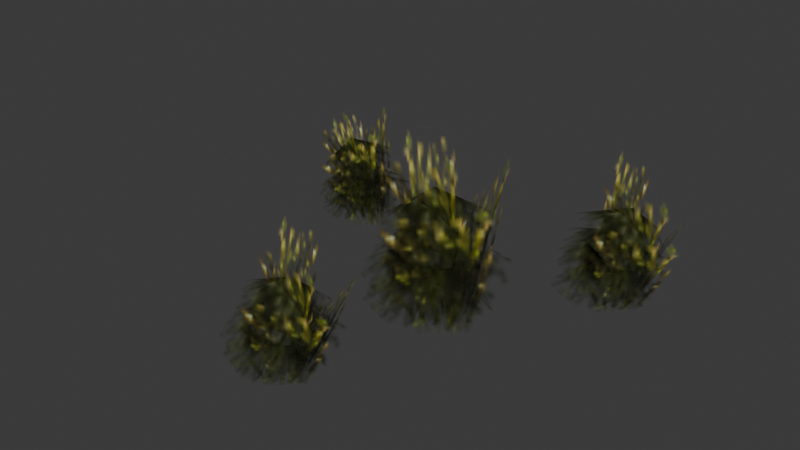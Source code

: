 # Source: source.blend  (saved by Blender 5.2.45; exported with 4.5.12 LTS)
import bpy
from mathutils import Matrix  # noqa: F401  (used for matrix-valued properties, if any)

bpy.ops.wm.read_factory_settings(use_empty=True)
scene = bpy.context.scene
scene.name = 'Tree09'

# ---- collections
col_collection = bpy.data.collections.new('Collection'); scene.collection.children.link(col_collection)

# ---- images (referenced by path relative to the original .blend; pixels are not part of the script)
import os
ASSET_DIR = os.environ.get("B2B_ASSET_DIR", "")  # directory of the original .blend (textures are referenced by path, not embedded)
HERE = os.path.dirname(os.path.abspath(__file__))  # packed textures are extracted next to this script under _unpacked/

def load_image(name, relpath, width, height, colorspace="sRGB"):
    """Load a texture the original file referenced (path relative to the .blend, or extracted next to this script)."""
    p = next((c for c in (os.path.join(HERE, relpath), os.path.join(ASSET_DIR, relpath)) if relpath and os.path.exists(c)), "")
    if p:
        img = bpy.data.images.load(p, check_existing=True)
        img.name = name
    else:  # same state as the original file: an image datablock whose file is absent (Cycles renders it pink)
        img = bpy.data.images.new(name, width, height)
        img.source = "FILE"
        img.filepath = "//" + (relpath or name)
    img.colorspace_settings.name = colorspace
    return img
img_tree_01_tga = load_image('tree_01.tga', '_unpacked/tree_01.2b136744.tga', 32, 32, 'sRGB')
img_tree_02_tga = load_image('tree_02.tga', '_unpacked/tree_02.d9c07dfe.tga', 32, 32, 'sRGB')

# ---- materials (node trees are filled in below, after node groups)
mat_tree_01_tga = bpy.data.materials.new('tree_01.tga')
mat_tree_01_tga.diffuse_color = (0.4986, 0.9583, 0.6847, 1.0)
mat_tree_02_tga = bpy.data.materials.new('tree_02.tga')
mat_tree_02_tga.diffuse_color = (0.8369, 0.7677, 0.8115, 1.0)

# ---- material node trees
mat_tree_01_tga.use_nodes = True; mat_tree_01_tga.node_tree.nodes.clear()
_N = mat_tree_01_tga.node_tree.nodes; _L = mat_tree_01_tga.node_tree.links
n0 = _N.new('ShaderNodeBsdfPrincipled'); n0.name = 'Principled BSDF'; n0.location = (-200, 100)
n0.inputs[10].default_value = 0.005
n1 = _N.new('ShaderNodeOutputMaterial'); n1.name = 'Material Output'; n1.location = (200, 100)
n2 = _N.new('ShaderNodeTexImage'); n2.name = 'Image Texture'; n2.location = (-600, 100)
n2.image = img_tree_01_tga
_L.new(n0.outputs[0], n1.inputs[0])
_L.new(n2.outputs[0], n0.inputs[0])
_L.new(n2.outputs[1], n0.inputs[4])
n1.is_active_output = True
mat_tree_02_tga.use_nodes = True; mat_tree_02_tga.node_tree.nodes.clear()
_N = mat_tree_02_tga.node_tree.nodes; _L = mat_tree_02_tga.node_tree.links
n0 = _N.new('ShaderNodeBsdfPrincipled'); n0.name = 'Principled BSDF'; n0.location = (-200, 100)
n0.inputs[10].default_value = 0.005
n1 = _N.new('ShaderNodeOutputMaterial'); n1.name = 'Material Output'; n1.location = (200, 100)
n2 = _N.new('ShaderNodeTexImage'); n2.name = 'Image Texture'; n2.location = (-600, 100)
n2.image = img_tree_02_tga
_L.new(n0.outputs[0], n1.inputs[0])
_L.new(n2.outputs[0], n0.inputs[0])
_L.new(n2.outputs[1], n0.inputs[4])
n1.is_active_output = True

# ---- world
world_world = bpy.data.worlds.new('World'); scene.world = world_world
world_world.use_nodes = True; world_world.node_tree.nodes.clear()
_N = world_world.node_tree.nodes; _L = world_world.node_tree.links
n0 = _N.new('ShaderNodeOutputWorld'); n0.name = 'World Output'; n0.location = (200, 100)
n1 = _N.new('ShaderNodeBackground'); n1.name = 'Background'; n1.location = (-200, 100)
n1.inputs[0].default_value = (0.05088, 0.05088, 0.05088, 1.0)
_L.new(n1.outputs[0], n0.inputs[0])
n0.is_active_output = True
world_world.color = (0.05088, 0.05088, 0.05088)
world_world.sun_shadow_jitter_overblur = 0.0

# ---- meshes
me_grass03 = bpy.data.meshes.new('Grass03')
me_grass03.from_pydata([(-1.363, -7.698, 93.67), (-16.56, 31.92, 58.39), (-52.99, -3.887, 54.97), (-26.44, -43.51, 68.43), (18.04, -47.32, 57.25), (48.77, -11.51, 56.11), (23.71, 28.11, 68.43), (-2.482, -7.698, 68.95), (-12.62, 47.97, 31.45), (-64.57, 16.09, 31.12), (-39.4, -44.61, 38.81), (9.692, -58.13, 25.42), (52.47, -36.77, 44.79), (34.43, 29.22, 38.81), (-2.483, -7.698, 56.55), (-24.19, 38.85, 26.9), (-65.07, -3.613, 19.24), (-31.94, -49.77, 26.9), (26.95, -61.49, 26.9), (51.83, -12.17, 16.96), (30.99, 48.68, 26.9), (-2.503, -7.698, 39.73), (-5.124, 32.73, 19.36), (-39.9, 12.51, 7.631), (-52.43, -27.91, 6.491), (-1.536, -48.12, 5.351), (32.51, -27.91, 16.39), (40.24, 12.51, 4.212), (-21.16, -117.9, 69.3), (-39.7, -89.76, 45.98), (-66.65, -116.5, 49.77), (-44.55, -145.6, 57.2), (-14.49, -148.8, 40.77), (7.563, -122.2, 34.47), (-8.909, -92.42, 45.57), (-27.44, -119.0, 51.98), (-40.31, -77.87, 26.29), (-78.75, -101.6, 30.78), (-59.31, -146.9, 34.15), (-24.65, -156.8, 17.98), (8.888, -141.0, 27.1), (-4.968, -91.9, 25.77), (-29.64, -119.3, 42.98), (-49.3, -84.59, 23.95), (-80.38, -116.0, 19.96), (-55.28, -150.6, 22.98), (-11.77, -159.3, 17.52), (6.131, -122.4, 10.13), (-8.475, -77.29, 19.22), (-32.04, -119.4, 30.64), (-35.79, -88.99, 16.84), (-62.36, -103.5, 9.185), (-71.93, -133.5, 7.021), (-34.22, -148.6, 3.313), (-8.302, -134.1, 10.51), (-2.877, -103.6, 3.784), (92.6, 80.85, 74.82), (72.63, 109.8, 50.8), (44.67, 82.01, 55.15), (67.89, 51.78, 63.11), (98.82, 48.42, 45.41), (121.6, 76.09, 38.49), (104.6, 107.1, 49.73), (85.52, 79.44, 57.05), (71.98, 122.1, 30.49), (31.97, 97.48, 34.65), (52.16, 50.38, 38.41), (88.28, 40.16, 21.6), (123.1, 56.44, 31.19), (108.7, 107.5, 29.99), (83.07, 79.07, 47.73), (62.67, 115.2, 27.94), (30.38, 82.64, 22.85), (56.39, 46.62, 26.42), (101.7, 37.5, 21.29), (120.5, 75.88, 14.42), (105.2, 122.7, 23.64), (80.52, 78.95, 34.91), (76.82, 110.6, 20.78), (49.38, 95.65, 11.92), (39.44, 64.56, 8.921), (78.7, 48.81, 6.022), (105.5, 63.78, 14.38), (111.4, 95.48, 8.233), (-142.4, 68.67, 65.17), (-146.1, 97.1, 40.14), (-170.0, 72.51, 32.14), (-153.9, 45.02, 43.35), (-122.4, 42.57, 43.43), (-101.7, 67.22, 47.63), (-120.9, 94.23, 53.77), (-138.2, 69.61, 48.72), (-140.0, 108.2, 21.9), (-175.5, 86.26, 17.17), (-159.1, 44.53, 24.59), (-124.5, 35.08, 21.29), (-97.43, 49.93, 39.25), (-108.9, 95.34, 32.41), (-136.2, 69.85, 40.45), (-147.5, 101.9, 17.82), (-175.1, 72.52, 10.8), (-153.0, 40.87, 18.59), (-112.8, 32.78, 23.78), (-94.86, 66.46, 17.22), (-109.8, 108.6, 22.35), (-134.1, 69.94, 29.12), (-133.9, 97.47, 14.14), (-157.2, 83.28, 4.913), (-165.9, 55.48, 5.158), (-131.0, 41.45, 7.264), (-108.1, 55.64, 15.97), (-102.0, 82.98, 5.703), (18.81, -32.77, -3.079), (13.08, 32.7, -3.079), (32.72, 33.95, 117.6), (39.34, -31.53, 105.2), (-9.915, -42.1, -3.079), (40.43, 0.151, -3.079), (56.5, -14.59, 102.8), (-13.35, -56.83, 89.29), (10.65, 15.93, -3.079), (-26.2, -8.896, -3.079), (-48.75, 12.86, 116.5), (-18.81, 37.69, 115.4), (-11.9, -7.873, -2.822), (29.98, -7.873, -3.079), (29.94, -23.05, 131.3), (-39.34, -23.05, 112.2), (-19.21, -136.9, -2.819), (-23.14, -88.21, 0.7703), (7.585, -85.76, 71.89), (10.48, -135.1, 67.63), (-40.65, -143.7, -2.903), (-2.94, -112.5, -1.369), (21.47, -122.8, 60.36), (-30.02, -154.6, 71.66), (-25.04, -100.7, -0.0928), (-52.6, -118.9, -0.8897), (-47.56, -100.6, 97.71), (-28.17, -82.63, 85.84), (-41.94, -118.3, -0.8442), (-10.76, -118.4, -1.647), (11.16, -126.7, 85.77), (-41.75, -127.7, 94.42), (94.53, 61.08, 0.359), (90.46, 111.6, 4.819), (122.2, 114.4, 74.83), (125.4, 63.02, 71.85), (72.26, 54.09, -0.7011), (111.4, 86.31, 2.954), (136.4, 75.66, 63.5), (83.61, 42.74, 78.3), (88.48, 98.68, 3.621), (59.84, 79.79, 1.368), (66.74, 99.5, 105.5), (86.01, 117.9, 91.49), (70.9, 80.46, 1.852), (103.3, 80.2, 2.247), (127.0, 72.24, 89.98), (72.68, 71.29, 102.4), (-116.7, 51.59, 1.538), (-120.3, 96.57, -1.594), (-127.7, 95.39, 92.73), (-118.6, 51.44, 81.25), (-136.5, 45.28, 1.369), (-101.7, 74.13, 0.474), (-107.2, 63.12, 84.73), (-148.7, 35.17, 57.54), (-122.1, 85.06, -0.873), (-147.5, 68.13, -0.4986), (-178.5, 81.73, 68.43), (-159.7, 98.56, 77.52), (-137.7, 68.8, -0.0771), (-108.9, 68.65, 0.6254), (-132.4, 55.23, 97.02), (-170.8, 57.33, 66.11)], [], [(0, 1, 2), (0, 2, 3), (0, 3, 4), (0, 4, 5), (0, 5, 6), (0, 6, 1), (7, 8, 9), (7, 9, 10), (7, 10, 11), (7, 11, 12), (7, 12, 13), (7, 13, 8), (14, 15, 16), (14, 16, 17), (14, 17, 18), (14, 18, 19), (14, 19, 20), (14, 20, 15), (21, 22, 23), (21, 23, 24), (21, 24, 25), (21, 25, 26), (21, 26, 27), (21, 27, 22), (28, 29, 30), (28, 30, 31), (28, 31, 32), (28, 32, 33), (28, 33, 34), (28, 34, 29), (35, 36, 37), (35, 37, 38), (35, 38, 39), (35, 39, 40), (35, 40, 41), (35, 41, 36), (42, 43, 44), (42, 44, 45), (42, 45, 46), (42, 46, 47), (42, 47, 48), (42, 48, 43), (49, 50, 51), (49, 51, 52), (49, 52, 53), (49, 53, 54), (49, 54, 55), (49, 55, 50), (56, 57, 58), (56, 58, 59), (56, 59, 60), (56, 60, 61), (56, 61, 62), (56, 62, 57), (63, 64, 65), (63, 65, 66), (63, 66, 67), (63, 67, 68), (63, 68, 69), (63, 69, 64), (70, 71, 72), (70, 72, 73), (70, 73, 74), (70, 74, 75), (70, 75, 76), (70, 76, 71), (77, 78, 79), (77, 79, 80), (77, 80, 81), (77, 81, 82), (77, 82, 83), (77, 83, 78), (84, 85, 86), (84, 86, 87), (84, 87, 88), (84, 88, 89), (84, 89, 90), (84, 90, 85), (91, 92, 93), (91, 93, 94), (91, 94, 95), (91, 95, 96), (91, 96, 97), (91, 97, 92), (98, 99, 100), (98, 100, 101), (98, 101, 102), (98, 102, 103), (98, 103, 104), (98, 104, 99), (105, 106, 107), (105, 107, 108), (105, 108, 109), (105, 109, 110), (105, 110, 111), (105, 111, 106), (112, 113, 114), (114, 115, 112), (116, 117, 118), (118, 119, 116), (120, 121, 122), (122, 123, 120), (124, 125, 126), (126, 127, 124), (128, 129, 130), (130, 131, 128), (132, 133, 134), (134, 135, 132), (136, 137, 138), (138, 139, 136), (140, 141, 142), (142, 143, 140), (144, 145, 146), (146, 147, 144), (148, 149, 150), (150, 151, 148), (152, 153, 154), (154, 155, 152), (156, 157, 158), (158, 159, 156), (160, 161, 162), (162, 163, 160), (164, 165, 166), (166, 167, 164), (168, 169, 170), (170, 171, 168), (172, 173, 174), (174, 175, 172)])
me_grass03.polygons.foreach_set('use_smooth', [True] * 128)
me_grass03.polygons.foreach_set('material_index', [0, 0, 0, 0, 0, 0, 0, 0, 0, 0, 0, 0, 0, 0, 0, 0, 0, 0, 0, 0, 0, 0, 0, 0, 0, 0, 0, 0, 0, 0, 0, 0, 0, 0, 0, 0, 0, 0, 0, 0, 0, 0, 0, 0, 0, 0, 0, 0, 0, 0, 0, 0, 0, 0, 0, 0, 0, 0, 0, 0, 0, 0, 0, 0, 0, 0, 0, 0, 0, 0, 0, 0, 0, 0, 0, 0, 0, 0, 0, 0, 0, 0, 0, 0, 0, 0, 0, 0, 0, 0, 0, 0, 0, 0, 0, 0, 1, 1, 1, 1, 1, 1, 1, 1, 1, 1, 1, 1, 1, 1, 1, 1, 1, 1, 1, 1, 1, 1, 1, 1, 1, 1, 1, 1, 1, 1, 1, 1])
_uv = me_grass03.uv_layers.new(name='Float2')
_uv.uv.foreach_set('vector', [0.5, 0.5, 0.5, 0.9995, 0.0005, 0.7498, 0.5, 0.5, 0.0005, 0.7498, 0.0005, 0.2502, 0.5, 0.5, 0.0005, 0.2502, 0.5, 0.0005, 0.5, 0.5, 0.5, 0.0005, 0.9995, 0.2502, 0.5, 0.5, 0.9995, 0.2502, 0.9995, 0.7498, 0.5, 0.5, 0.9995, 0.7498, 0.5, 0.9995, 0.5, 0.5, 0.5, 0.9995, 0.0005, 0.7498, 0.5, 0.5, 0.0005, 0.7498, 0.0005, 0.2502, 0.5, 0.5, 0.0005, 0.2502, 0.5, 0.0005, 0.5, 0.5, 0.5, 0.0005, 0.9995, 0.2502, 0.5, 0.5, 0.9995, 0.2502, 0.9995, 0.7498, 0.5, 0.5, 0.9995, 0.7498, 0.5, 0.9995, 0.5, 0.5, 0.5, 0.9995, 0.0005, 0.7498, 0.5, 0.5, 0.0005, 0.7498, 0.0005, 0.2502, 0.5, 0.5, 0.0005, 0.2502, 0.5, 0.0005, 0.5, 0.5, 0.5, 0.0005, 0.9995, 0.2502, 0.5, 0.5, 0.9995, 0.2502, 0.9995, 0.7498, 0.5, 0.5, 0.9995, 0.7498, 0.5, 0.9995, 0.5, 0.5, 0.5, 0.9995, 0.0005, 0.7498, 0.5, 0.5, 0.0005, 0.7498, 0.0005, 0.2502, 0.5, 0.5, 0.0005, 0.2502, 0.5, 0.0005, 0.5, 0.5, 0.5, 0.0005, 0.9995, 0.2502, 0.5, 0.5, 0.9995, 0.2502, 0.9995, 0.7498, 0.5, 0.5, 0.9995, 0.7498, 0.5, 0.9995, 0.5, 0.5, 0.5, 0.9995, 0.0005, 0.7498, 0.5, 0.5, 0.0005, 0.7498, 0.0005, 0.2502, 0.5, 0.5, 0.0005, 0.2502, 0.5, 0.0005, 0.5, 0.5, 0.5, 0.0005, 0.9995, 0.2502, 0.5, 0.5, 0.9995, 0.2502, 0.9995, 0.7498, 0.5, 0.5, 0.9995, 0.7498, 0.5, 0.9995, 0.5, 0.5, 0.5, 0.9995, 0.0005, 0.7498, 0.5, 0.5, 0.0005, 0.7498, 0.0005, 0.2502, 0.5, 0.5, 0.0005, 0.2502, 0.5, 0.0005, 0.5, 0.5, 0.5, 0.0005, 0.9995, 0.2502, 0.5, 0.5, 0.9995, 0.2502, 0.9995, 0.7498, 0.5, 0.5, 0.9995, 0.7498, 0.5, 0.9995, 0.5, 0.5, 0.5, 0.9995, 0.0005, 0.7498, 0.5, 0.5, 0.0005, 0.7498, 0.0005, 0.2502, 0.5, 0.5, 0.0005, 0.2502, 0.5, 0.0005, 0.5, 0.5, 0.5, 0.0005, 0.9995, 0.2502, 0.5, 0.5, 0.9995, 0.2502, 0.9995, 0.7498, 0.5, 0.5, 0.9995, 0.7498, 0.5, 0.9995, 0.5, 0.5, 0.5, 0.9995, 0.0005, 0.7498, 0.5, 0.5, 0.0005, 0.7498, 0.0005, 0.2502, 0.5, 0.5, 0.0005, 0.2502, 0.5, 0.0005, 0.5, 0.5, 0.5, 0.0005, 0.9995, 0.2502, 0.5, 0.5, 0.9995, 0.2502, 0.9995, 0.7498, 0.5, 0.5, 0.9995, 0.7498, 0.5, 0.9995, 0.5, 0.5, 0.5, 0.9995, 0.0005, 0.7498, 0.5, 0.5, 0.0005, 0.7498, 0.0005, 0.2502, 0.5, 0.5, 0.0005, 0.2502, 0.5, 0.0005, 0.5, 0.5, 0.5, 0.0005, 0.9995, 0.2502, 0.5, 0.5, 0.9995, 0.2502, 0.9995, 0.7498, 0.5, 0.5, 0.9995, 0.7498, 0.5, 0.9995, 0.5, 0.5, 0.5, 0.9995, 0.0005, 0.7498, 0.5, 0.5, 0.0005, 0.7498, 0.0005, 0.2502, 0.5, 0.5, 0.0005, 0.2502, 0.5, 0.0005, 0.5, 0.5, 0.5, 0.0005, 0.9995, 0.2502, 0.5, 0.5, 0.9995, 0.2502, 0.9995, 0.7498, 0.5, 0.5, 0.9995, 0.7498, 0.5, 0.9995, 0.5, 0.5, 0.5, 0.9995, 0.0005, 0.7498, 0.5, 0.5, 0.0005, 0.7498, 0.0005, 0.2502, 0.5, 0.5, 0.0005, 0.2502, 0.5, 0.0005, 0.5, 0.5, 0.5, 0.0005, 0.9995, 0.2502, 0.5, 0.5, 0.9995, 0.2502, 0.9995, 0.7498, 0.5, 0.5, 0.9995, 0.7498, 0.5, 0.9995, 0.5, 0.5, 0.5, 0.9995, 0.0005, 0.7498, 0.5, 0.5, 0.0005, 0.7498, 0.0005, 0.2502, 0.5, 0.5, 0.0005, 0.2502, 0.5, 0.0005, 0.5, 0.5, 0.5, 0.0005, 0.9995, 0.2502, 0.5, 0.5, 0.9995, 0.2502, 0.9995, 0.7498, 0.5, 0.5, 0.9995, 0.7498, 0.5, 0.9995, 0.5, 0.5, 0.5, 0.9995, 0.0005, 0.7498, 0.5, 0.5, 0.0005, 0.7498, 0.0005, 0.2502, 0.5, 0.5, 0.0005, 0.2502, 0.5, 0.0005, 0.5, 0.5, 0.5, 0.0005, 0.9995, 0.2502, 0.5, 0.5, 0.9995, 0.2502, 0.9995, 0.7498, 0.5, 0.5, 0.9995, 0.7498, 0.5, 0.9995, 0.5, 0.5, 0.5, 0.9995, 0.0005, 0.7498, 0.5, 0.5, 0.0005, 0.7498, 0.0005, 0.2502, 0.5, 0.5, 0.0005, 0.2502, 0.5, 0.0005, 0.5, 0.5, 0.5, 0.0005, 0.9995, 0.2502, 0.5, 0.5, 0.9995, 0.2502, 0.9995, 0.7498, 0.5, 0.5, 0.9995, 0.7498, 0.5, 0.9995, 0.5, 0.5, 0.5, 0.9995, 0.0005, 0.7498, 0.5, 0.5, 0.0005, 0.7498, 0.0005, 0.2502, 0.5, 0.5, 0.0005, 0.2502, 0.5, 0.0005, 0.5, 0.5, 0.5, 0.0005, 0.9995, 0.2502, 0.5, 0.5, 0.9995, 0.2502, 0.9995, 0.7498, 0.5, 0.5, 0.9995, 0.7498, 0.5, 0.9995, 0.5, 0.5, 0.5, 0.9995, 0.0005, 0.7498, 0.5, 0.5, 0.0005, 0.7498, 0.0005, 0.2502, 0.5, 0.5, 0.0005, 0.2502, 0.5, 0.0005, 0.5, 0.5, 0.5, 0.0005, 0.9995, 0.2502, 0.5, 0.5, 0.9995, 0.2502, 0.9995, 0.7498, 0.5, 0.5, 0.9995, 0.7498, 0.5, 0.9995, 0.0005, 0.0005, 0.9995, 0.0005, 0.9995, 0.9995, 0.9995, 0.9995, 0.0005, 0.9995, 0.0005, 0.0005, 0.0005, 0.0005, 0.9995, 0.0005, 0.9995, 0.9995, 0.9995, 0.9995, 0.0005, 0.9995, 0.0005, 0.0005, 0.0005, 0.0005, 0.9995, 0.0005, 0.9995, 0.9995, 0.9995, 0.9995, 0.0005, 0.9995, 0.0005, 0.0005, 0.0005, 0.0005, 0.9995, 0.0005, 0.9995, 0.9995, 0.9995, 0.9995, 0.0005, 0.9995, 0.0005, 0.0005, 0.0005, 0.0005, 0.9995, 0.0005, 0.9995, 0.9995, 0.9995, 0.9995, 0.0005, 0.9995, 0.0005, 0.0005, 0.0005, 0.0005, 0.9995, 0.0005, 0.9995, 0.9995, 0.9995, 0.9995, 0.0005, 0.9995, 0.0005, 0.0005, 0.0005, 0.0005, 0.9995, 0.0005, 0.9995, 0.9995, 0.9995, 0.9995, 0.0005, 0.9995, 0.0005, 0.0005, 0.0005, 0.0005, 0.9995, 0.0005, 0.9995, 0.9995, 0.9995, 0.9995, 0.0005, 0.9995, 0.0005, 0.0005, 0.0005, 0.0005, 0.9995, 0.0005, 0.9995, 0.9995, 0.9995, 0.9995, 0.0005, 0.9995, 0.0005, 0.0005, 0.0005, 0.0005, 0.9995, 0.0005, 0.9995, 0.9995, 0.9995, 0.9995, 0.0005, 0.9995, 0.0005, 0.0005, 0.0005, 0.0005, 0.9995, 0.0005, 0.9995, 0.9995, 0.9995, 0.9995, 0.0005, 0.9995, 0.0005, 0.0005, 0.0005, 0.0005, 0.9995, 0.0005, 0.9995, 0.9995, 0.9995, 0.9995, 0.0005, 0.9995, 0.0005, 0.0005, 0.0005, 0.0005, 0.9995, 0.0005, 0.9995, 0.9995, 0.9995, 0.9995, 0.0005, 0.9995, 0.0005, 0.0005, 0.0005, 0.0005, 0.9995, 0.0005, 0.9995, 0.9995, 0.9995, 0.9995, 0.0005, 0.9995, 0.0005, 0.0005, 0.0005, 0.0005, 0.9995, 0.0005, 0.9995, 0.9995, 0.9995, 0.9995, 0.0005, 0.9995, 0.0005, 0.0005, 0.0005, 0.0005, 0.9995, 0.0005, 0.9995, 0.9995, 0.9995, 0.9995, 0.0005, 0.9995, 0.0005, 0.0005])
me_grass03.materials.append(mat_tree_01_tga)
me_grass03.materials.append(mat_tree_02_tga)
me_grass03.update()
me_grass03.normals_split_custom_set([tuple(v) for v in zip(*[iter([0.003305, 0.005703, 1.0, -0.3296, 0.5542, 0.7644, -0.5835, 0.1664, 0.7949, 0.003305, 0.005703, 1.0, -0.5835, 0.1664, 0.7949, -0.2588, -0.4288, 0.8655, 0.003305, 0.005703, 1.0, -0.2588, -0.4288, 0.8655, 0.3378, -0.5419, 0.7696, 0.003305, 0.005703, 1.0, 0.3378, -0.5419, 0.7696, 0.5853, -0.1509, 0.7966, 0.003305, 0.005703, 1.0, 0.5853, -0.1509, 0.7966, 0.2618, 0.4268, 0.8656, 0.003305, 0.005703, 1.0, 0.2618, 0.4268, 0.8656, -0.3296, 0.5542, 0.7644, -0.05411, -0.03271, 0.998, -0.1067, 0.5421, 0.8335, -0.4547, 0.1955, 0.8689, -0.05411, -0.03271, 0.998, -0.4547, 0.1955, 0.8689, -0.2837, -0.4201, 0.862, -0.05411, -0.03271, 0.998, -0.2837, -0.4201, 0.862, 0.007038, -0.6525, 0.7578, -0.05411, -0.03271, 0.998, 0.007038, -0.6525, 0.7578, 0.2713, -0.2578, 0.9273, -0.05411, -0.03271, 0.998, 0.2713, -0.2578, 0.9273, 0.3022, 0.4031, 0.8638, -0.05411, -0.03271, 0.998, 0.3022, 0.4031, 0.8638, -0.1067, 0.5421, 0.8335, -0.001599, 0.0004977, 1.0, -0.2881, 0.4153, 0.8628, -0.5097, 0.04048, 0.8594, -0.001599, 0.0004977, 1.0, -0.5097, 0.04048, 0.8594, -0.317, -0.388, 0.8654, -0.001599, 0.0004977, 1.0, -0.317, -0.388, 0.8654, 0.2574, -0.3546, 0.8989, -0.001599, 0.0004977, 1.0, 0.2574, -0.3546, 0.8989, 0.5872, -0.02864, 0.8089, -0.001599, 0.0004977, 1.0, 0.5872, -0.02864, 0.8089, 0.2741, 0.3151, 0.9086, -0.001599, 0.0004977, 1.0, 0.2741, 0.3151, 0.9086, -0.2881, 0.4153, 0.8628, -0.02652, -0.04169, 0.9988, -0.01763, 0.449, 0.8933, -0.5406, 0.2669, 0.7978, -0.02652, -0.04169, 0.9988, -0.5406, 0.2669, 0.7978, -0.459, -0.2622, 0.8489, -0.02652, -0.04169, 0.9988, -0.459, -0.2622, 0.8489, -0.05093, -0.6477, 0.7602, -0.02652, -0.04169, 0.9988, -0.05093, -0.6477, 0.7602, 0.4101, -0.2886, 0.8652, -0.02652, -0.04169, 0.9988, 0.4101, -0.2886, 0.8652, 0.5326, 0.2782, 0.7993, -0.02652, -0.04169, 0.9988, 0.5326, 0.2782, 0.7993, -0.01763, 0.449, 0.8933, 0.2432, 0.05171, 0.9686, -0.1394, 0.5755, 0.8058, -0.3807, 0.2034, 0.902, 0.2432, 0.05171, 0.9686, -0.3807, 0.2034, 0.902, -0.03419, -0.3752, 0.9263, 0.2432, 0.05171, 0.9686, -0.03419, -0.3752, 0.9263, 0.5161, -0.5185, 0.6817, 0.2432, 0.05171, 0.9686, 0.5161, -0.5185, 0.6817, 0.7595, -0.1147, 0.6403, 0.2432, 0.05171, 0.9686, 0.7595, -0.1147, 0.6403, 0.4614, 0.4752, 0.7492, 0.2432, 0.05171, 0.9686, 0.4614, 0.4752, 0.7492, -0.1394, 0.5755, 0.8058, 0.1104, -0.0381, 0.9932, 0.02228, 0.5345, 0.8449, -0.318, 0.1929, 0.9283, 0.1104, -0.0381, 0.9932, -0.318, 0.1929, 0.9283, -0.1379, -0.417, 0.8984, 0.1104, -0.0381, 0.9932, -0.1379, -0.417, 0.8984, 0.133, -0.6579, 0.7413, 0.1104, -0.0381, 0.9932, 0.133, -0.6579, 0.7413, 0.4288, -0.2676, 0.8629, 0.1104, -0.0381, 0.9932, 0.4288, -0.2676, 0.8629, 0.4518, 0.3976, 0.7986, 0.1104, -0.0381, 0.9932, 0.4518, 0.3976, 0.7986, 0.02228, 0.5345, 0.8449, 0.1104, -0.02172, 0.9936, -0.1896, 0.3872, 0.9023, -0.4119, 0.02241, 0.9109, 0.1104, -0.02172, 0.9936, -0.4119, 0.02241, 0.9109, -0.2161, -0.3944, 0.8932, 0.1104, -0.02172, 0.9936, -0.2161, -0.3944, 0.8932, 0.3547, -0.3841, 0.8524, 0.1104, -0.02172, 0.9936, 0.3547, -0.3841, 0.8524, 0.6731, -0.05063, 0.7378, 0.1104, -0.02172, 0.9936, 0.6731, -0.05063, 0.7378, 0.3772, 0.3046, 0.8746, 0.1104, -0.02172, 0.9936, 0.3772, 0.3046, 0.8746, -0.1896, 0.3872, 0.9023, 0.03882, -0.0952, 0.9947, 0.03602, 0.4166, 0.9084, -0.4833, 0.222, 0.8469, 0.03882, -0.0952, 0.9947, -0.4833, 0.222, 0.8469, -0.403, -0.305, 0.8629, 0.03882, -0.0952, 0.9947, -0.403, -0.305, 0.8629, -0.005414, -0.6828, 0.7306, 0.03882, -0.0952, 0.9947, -0.005414, -0.6828, 0.7306, 0.47, -0.3508, 0.81, 0.03882, -0.0952, 0.9947, 0.47, -0.3508, 0.81, 0.5874, 0.2332, 0.7749, 0.03882, -0.0952, 0.9947, 0.5874, 0.2332, 0.7749, 0.03602, 0.4166, 0.9084, 0.2592, 0.06297, 0.9638, -0.1265, 0.5806, 0.8043, -0.3667, 0.2125, 0.9057, 0.2592, 0.06297, 0.9638, -0.3667, 0.2125, 0.9057, -0.01649, -0.3616, 0.9322, 0.2592, 0.06297, 0.9638, -0.01649, -0.3616, 0.9322, 0.5281, -0.5126, 0.677, 0.2592, 0.06297, 0.9638, 0.5281, -0.5126, 0.677, 0.7699, -0.1059, 0.6293, 0.2592, 0.06297, 0.9638, 0.7699, -0.1059, 0.6293, 0.4735, 0.4866, 0.7342, 0.2592, 0.06297, 0.9638, 0.4735, 0.4866, 0.7342, -0.1265, 0.5806, 0.8043, 0.1081, -0.03938, 0.9934, 0.01808, 0.5324, 0.8463, -0.3229, 0.1922, 0.9267, 0.1081, -0.03938, 0.9934, -0.3229, 0.1922, 0.9267, -0.1398, -0.4161, 0.8985, 0.1081, -0.03938, 0.9934, -0.1398, -0.4161, 0.8985, 0.1318, -0.6591, 0.7404, 0.1081, -0.03938, 0.9934, 0.1318, -0.6591, 0.7404, 0.4287, -0.2699, 0.8622, 0.1081, -0.03938, 0.9934, 0.4287, -0.2699, 0.8622, 0.4527, 0.3962, 0.7988, 0.1081, -0.03938, 0.9934, 0.4527, 0.3962, 0.7988, 0.01808, 0.5324, 0.8463, 0.0951, -0.0271, 0.9951, -0.2032, 0.38, 0.9024, -0.426, 0.01799, 0.9045, 0.0951, -0.0271, 0.9951, -0.426, 0.01799, 0.9045, -0.2292, -0.3956, 0.8893, 0.0951, -0.0271, 0.9951, -0.2292, -0.3956, 0.8893, 0.341, -0.3911, 0.8548, 0.0951, -0.0271, 0.9951, 0.341, -0.3911, 0.8548, 0.6613, -0.05606, 0.748, 0.0951, -0.0271, 0.9951, 0.6613, -0.05606, 0.748, 0.3646, 0.3017, 0.8809, 0.0951, -0.0271, 0.9951, 0.3646, 0.3017, 0.8809, -0.2032, 0.38, 0.9024, 0.01201, -0.1082, 0.9941, 0.01071, 0.4083, 0.9128, -0.5046, 0.2112, 0.8371, 0.01201, -0.1082, 0.9941, -0.5046, 0.2112, 0.8371, -0.4262, -0.315, 0.848, 0.01201, -0.1082, 0.9941, -0.4262, -0.315, 0.848, -0.02653, -0.6909, 0.7224, 0.01201, -0.1082, 0.9941, -0.02653, -0.6909, 0.7224, 0.4487, -0.3659, 0.8154, 0.01201, -0.1082, 0.9941, 0.4487, -0.3659, 0.8154, 0.5673, 0.2216, 0.7931, 0.01201, -0.1082, 0.9941, 0.5673, 0.2216, 0.7931, 0.01071, 0.4083, 0.9128, -0.2323, -0.0372, 0.9719, -0.503, 0.5333, 0.6801, -0.7528, 0.1321, 0.6449, -0.2323, -0.0372, 0.9719, -0.7528, 0.1321, 0.6449, -0.4523, -0.4756, 0.7545, -0.2323, -0.0372, 0.9719, -0.4523, -0.4756, 0.7545, 0.1495, -0.5627, 0.813, -0.2323, -0.0372, 0.9719, 0.1495, -0.5627, 0.813, 0.3834, -0.1851, 0.9049, -0.2323, -0.0372, 0.9719, 0.3834, -0.1851, 0.9049, 0.03963, 0.3788, 0.9246, -0.2323, -0.0372, 0.9719, 0.03963, 0.3788, 0.9246, -0.503, 0.5333, 0.6801, -0.2177, -0.02777, 0.9756, -0.2327, 0.5478, 0.8036, -0.5809, 0.1973, 0.7897, -0.2177, -0.02777, 0.9756, -0.5809, 0.1973, 0.7897, -0.4213, -0.422, 0.8027, -0.2177, -0.02777, 0.9756, -0.4213, -0.422, 0.8027, -0.1217, -0.6466, 0.7531, -0.2177, -0.02777, 0.9756, -0.1217, -0.6466, 0.7531, 0.1038, -0.2481, 0.9632, -0.2177, -0.02777, 0.9756, 0.1038, -0.2481, 0.9632, 0.1434, 0.4078, 0.9017, -0.2177, -0.02777, 0.9756, 0.1434, 0.4078, 0.9017, -0.2327, 0.5478, 0.8036, -0.1177, 0.0211, 0.9928, -0.3825, 0.4399, 0.8125, -0.6033, 0.05782, 0.7954, -0.1177, 0.0211, 0.9928, -0.6033, 0.05782, 0.7954, -0.4178, -0.3804, 0.8251, -0.1177, 0.0211, 0.9928, -0.4178, -0.3804, 0.8251, 0.1488, -0.3258, 0.9337, -0.1177, 0.0211, 0.9928, 0.1488, -0.3258, 0.9337, 0.4889, -0.009158, 0.8723, -0.1177, 0.0211, 0.9928, 0.4889, -0.009158, 0.8723, 0.1644, 0.3233, 0.9319, -0.1177, 0.0211, 0.9928, 0.1644, 0.3233, 0.9319, -0.3825, 0.4399, 0.8125, -0.1001, 0.008082, 0.9949, -0.074, 0.477, 0.8758, -0.5968, 0.3094, 0.7403, -0.1001, 0.008082, 0.9949, -0.5968, 0.3094, 0.7403, -0.5211, -0.219, 0.8249, -0.1001, 0.008082, 0.9949, -0.5211, -0.219, 0.8249, -0.1098, -0.6124, 0.7829, -0.1001, 0.008082, 0.9949, -0.1098, -0.6124, 0.7829, 0.3358, -0.2302, 0.9134, -0.1001, 0.008082, 0.9949, 0.3358, -0.2302, 0.9134, 0.4717, 0.3165, 0.823, -0.1001, 0.008082, 0.9949, 0.4717, 0.3165, 0.823, -0.074, 0.477, 0.8758, 0.9787, 0.1099, -0.1736, 0.9832, 0.08602, -0.1609, 0.9787, 0.1099, -0.1736, 0.9787, 0.1099, -0.1736, 0.9734, 0.1338, -0.1861, 0.9787, 0.1099, -0.1736, 0.5819, -0.7978, -0.1576, 0.6298, -0.7506, -0.2, 0.5819, -0.7978, -0.1576, 0.5819, -0.7978, -0.1576, 0.5303, -0.8401, -0.1143, 0.5819, -0.7978, -0.1576, -0.5805, 0.7687, -0.2685, -0.5413, 0.8033, -0.2482, -0.5804, 0.7688, -0.2685, -0.5804, 0.7688, -0.2685, -0.6177, 0.7317, -0.288, -0.5805, 0.7687, -0.2685, 0.01658, -0.9929, -0.1176, -0.0006885, -0.9937, -0.1123, 0.01662, -0.9929, -0.1176, 0.01662, -0.9929, -0.1176, 0.03379, -0.9919, -0.1228, 0.01658, -0.9929, -0.1176, 0.9146, 0.09511, -0.3931, 0.9118, 0.1029, -0.3975, 0.9146, 0.0951, -0.3931, 0.9146, 0.0951, -0.3931, 0.9172, 0.08728, -0.3887, 0.9146, 0.09511, -0.3931, 0.5479, -0.7889, -0.2782, 0.6035, -0.7125, -0.358, 0.5479, -0.7889, -0.2782, 0.5479, -0.7889, -0.2782, 0.4839, -0.8533, -0.1941, 0.5479, -0.7889, -0.2782, -0.6391, 0.7548, -0.1478, -0.5459, 0.8283, -0.1264, -0.6391, 0.7548, -0.1478, -0.6391, 0.7548, -0.1478, -0.723, 0.6704, -0.167, -0.6391, 0.7548, -0.1478, -0.003, -0.9954, -0.0954, -0.007515, -0.9957, -0.09267, -0.00299, -0.9954, -0.09541, -0.00299, -0.9954, -0.09541, 0.0016, -0.9952, -0.09821, -0.003, -0.9954, -0.0954, 0.9091, 0.09451, -0.4057, 0.9035, 0.1095, -0.4144, 0.9091, 0.0945, -0.4057, 0.9091, 0.0945, -0.4057, 0.9144, 0.0795, -0.3969, 0.9091, 0.09451, -0.4057, 0.55, -0.7848, -0.2857, 0.6096, -0.6989, -0.3741, 0.55, -0.7848, -0.2857, 0.55, -0.7848, -0.2857, 0.4801, -0.8559, -0.192, 0.55, -0.7848, -0.2857, -0.6464, 0.7493, -0.144, -0.5397, 0.833, -0.1219, -0.6464, 0.7493, -0.144, -0.6464, 0.7493, -0.144, -0.7409, 0.6515, -0.1633, -0.6464, 0.7493, -0.144, -0.005112, -0.996, -0.08965, -0.007002, -0.9961, -0.08848, -0.0052, -0.996, -0.0896, -0.0052, -0.996, -0.0896, -0.003306, -0.9959, -0.09081, -0.005112, -0.996, -0.08965, 0.9886, 0.1416, 0.05101, 0.9932, 0.08564, 0.07842, 0.9886, 0.1416, 0.051, 0.9886, 0.1416, 0.051, 0.9801, 0.1969, 0.02339, 0.9886, 0.1416, 0.05101, 0.6029, -0.7967, -0.0417, 0.6357, -0.7696, -0.05903, 0.6029, -0.7968, -0.04169, 0.6029, -0.7968, -0.04169, 0.5687, -0.8222, -0.02419, 0.6029, -0.7967, -0.0417, -0.5127, 0.7698, -0.3802, -0.5154, 0.7669, -0.3825, -0.5127, 0.7698, -0.3802, -0.5127, 0.7698, -0.3802, -0.5101, 0.7727, -0.3779, -0.5127, 0.7698, -0.3802, 0.0289, -0.9897, -0.1399, -0.001823, -0.9904, -0.1383, 0.02893, -0.9897, -0.1399, 0.02893, -0.9897, -0.1399, 0.05962, -0.9882, -0.1414, 0.0289, -0.9897, -0.1399])] * 3)])
arm_grass03_skeleton = bpy.data.armatures.new('Grass03_skeleton')  # bones are not reproduced

# ---- objects
ob_grass03_skeleton = bpy.data.objects.new('Grass03_skeleton', arm_grass03_skeleton)
ob_grass03 = bpy.data.objects.new('Grass03', me_grass03)

# ---- transforms, parenting, visibility, modifiers, constraints
ob_grass03_skeleton.location = (0.0, 0.0, 0.0)
ob_grass03_skeleton.show_in_front = True
ob_grass03.parent = ob_grass03_skeleton
ob_grass03.location = (0.0, 0.0, 0.0)
_vg = ob_grass03.vertex_groups.new(name='Sphere04')
_vg.add([0, 1, 2, 3, 4, 5, 6, 7, 8, 9, 10, 11, 12, 13, 14, 15, 16, 17, 18, 19, 20, 21, 22, 23, 24, 25, 26, 27, 112, 113, 114, 115, 116, 117, 118, 119, 120, 121, 122, 123, 124, 125, 126, 127], 1.0, 'REPLACE')
_vg = ob_grass03.vertex_groups.new(name='Sphere05')
_vg.add([28, 29, 30, 31, 32, 33, 34, 35, 36, 37, 38, 39, 40, 41, 42, 43, 44, 45, 46, 47, 48, 49, 50, 51, 52, 53, 54, 55, 128, 129, 130, 131, 132, 133, 134, 135, 136, 137, 138, 139, 140, 141, 142, 143], 1.0, 'REPLACE')
_vg = ob_grass03.vertex_groups.new(name='Sphere06')
_vg.add([56, 57, 58, 59, 60, 61, 62, 63, 64, 65, 66, 67, 68, 69, 70, 71, 72, 73, 74, 75, 76, 77, 78, 79, 80, 81, 82, 83, 144, 145, 146, 147, 148, 149, 150, 151, 152, 153, 154, 155, 156, 157, 158, 159], 1.0, 'REPLACE')
_vg = ob_grass03.vertex_groups.new(name='Sphere07')
_vg.add([84, 85, 86, 87, 88, 89, 90, 91, 92, 93, 94, 95, 96, 97, 98, 99, 100, 101, 102, 103, 104, 105, 106, 107, 108, 109, 110, 111, 160, 161, 162, 163, 164, 165, 166, 167, 168, 169, 170, 171, 172, 173, 174, 175], 1.0, 'REPLACE')
_m = ob_grass03.modifiers.new('Armature', 'ARMATURE')
_m.object = ob_grass03_skeleton

# ---- collection membership
scene.collection.objects.link(ob_grass03_skeleton)
scene.collection.objects.link(ob_grass03)

# ---- scene / render settings (as saved in the file)
scene.frame_start = 0; scene.frame_end = 0; scene.frame_set(0)
scene.render.engine = 'BLENDER_EEVEE_NEXT'
scene.render.bake_bias = 0.0
scene.render.bake_samples = 0
scene.render.compositor_device = 'GPU'
scene.eevee.use_volume_custom_range = False
scene.eevee.fast_gi_thickness_near = 0.1
scene.eevee.fast_gi_thickness_far = 0.0
scene.eevee.ray_tracing_options.screen_trace_thickness = 0.1
bpy.context.view_layer.update()

# ---- added for rendering (the .blend has no active camera and no usable light): camera, sun
cam_auto = bpy.data.cameras.new('AutoCamera')
cam_auto.lens = 50.0
cam_auto.sensor_width = 36.0
cam_auto.clip_end = 7202.0
ob_auto_camera = bpy.data.objects.new('AutoCamera', cam_auto)
scene.collection.objects.link(ob_auto_camera)
ob_auto_camera.location = (389.336, -510.738, 392.39)
ob_auto_camera.rotation_euler = (1.09748, -7.21219e-08, 0.694738)
scene.camera = ob_auto_camera
light_auto_sun = bpy.data.lights.new('AutoSun', 'SUN')
light_auto_sun.energy = 3.0
light_auto_sun.angle = 0.0523599
ob_auto_sun = bpy.data.objects.new('AutoSun', light_auto_sun)
scene.collection.objects.link(ob_auto_sun)
ob_auto_sun.rotation_euler = (0.872665, 0.174533, 0.523599)
bpy.context.view_layer.update()
